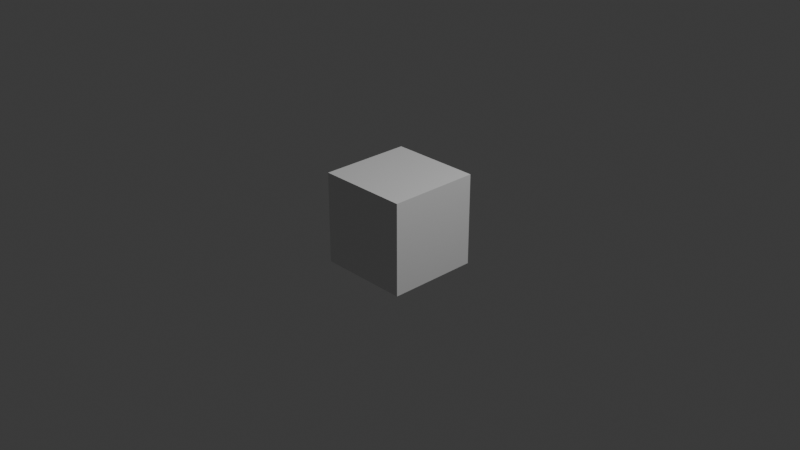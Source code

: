 # Source: Player.blend  (saved by Blender 4.4.30; exported with 4.5.12 LTS)
import bpy
from mathutils import Matrix  # noqa: F401  (used for matrix-valued properties, if any)

bpy.ops.wm.read_factory_settings(use_empty=True)
scene = bpy.context.scene
scene.name = 'Scene'

# ---- collections
col_collection = bpy.data.collections.new('Collection'); scene.collection.children.link(col_collection)

# ---- materials (node trees are filled in below, after node groups)
mat_material = bpy.data.materials.new('Material')
mat_material.alpha_threshold = 0.0
mat_material.roughness = 0.5
mat_material.line_color = (0.0, 0.0, 0.0, 1.0)

# ---- material node trees
mat_material.use_nodes = True; mat_material.node_tree.nodes.clear()
_N = mat_material.node_tree.nodes; _L = mat_material.node_tree.links
n0 = _N.new('ShaderNodeOutputMaterial'); n0.name = 'Material Output'; n0.location = (300, 300)
n1 = _N.new('ShaderNodeBsdfPrincipled'); n1.name = 'Principled BSDF'; n1.location = (10, 300)
n1.inputs[3].default_value = 1.45
_L.new(n1.outputs[0], n0.inputs[0])
n0.is_active_output = True

# ---- world
world_world = bpy.data.worlds.new('World'); scene.world = world_world
world_world.use_nodes = True; world_world.node_tree.nodes.clear()
_N = world_world.node_tree.nodes; _L = world_world.node_tree.links
n0 = _N.new('ShaderNodeOutputWorld'); n0.name = 'World Output'; n0.location = (300, 300)
n1 = _N.new('ShaderNodeBackground'); n1.name = 'Background'; n1.location = (10, 300)
n1.inputs[0].default_value = (0.05088, 0.05088, 0.05088, 1.0)
_L.new(n1.outputs[0], n0.inputs[0])
n0.is_active_output = True
world_world.color = (0.05088, 0.05088, 0.05088)
world_world.sun_shadow_jitter_overblur = 0.0

# ---- cameras
cam_camera = bpy.data.cameras.new('Camera')
cam_camera.clip_end = 100.0
cam_camera.ortho_scale = 7.314

# ---- lights
light_light = bpy.data.lights.new('Light', 'POINT')
light_light.energy = 1000.0
light_light.shadow_soft_size = 0.1

# ---- meshes
me_cube = bpy.data.meshes.new('Cube')
me_cube.from_pydata([(1.0, 1.0, 1.0), (1.0, 1.0, -1.0), (1.0, -1.0, 1.0), (1.0, -1.0, -1.0), (-1.0, 1.0, 1.0), (-1.0, 1.0, -1.0), (-1.0, -1.0, 1.0), (-1.0, -1.0, -1.0)], [], [(0, 4, 6, 2), (3, 2, 6, 7), (7, 6, 4, 5), (5, 1, 3, 7), (1, 0, 2, 3), (5, 4, 0, 1)])
_uv = me_cube.uv_layers.new(name='UVMap')
_uv.uv.foreach_set('vector', [0.625, 0.5, 0.875, 0.5, 0.875, 0.75, 0.625, 0.75, 0.375, 0.75, 0.625, 0.75, 0.625, 1.0, 0.375, 1.0, 0.375, 0.0, 0.625, 0.0, 0.625, 0.25, 0.375, 0.25, 0.125, 0.5, 0.375, 0.5, 0.375, 0.75, 0.125, 0.75, 0.375, 0.5, 0.625, 0.5, 0.625, 0.75, 0.375, 0.75, 0.375, 0.25, 0.625, 0.25, 0.625, 0.5, 0.375, 0.5])
me_cube.materials.append(mat_material)
me_cube.use_mirror_vertex_groups = False
me_cube.update()

# ---- objects
ob_cube = bpy.data.objects.new('Cube', me_cube)
ob_light = bpy.data.objects.new('Light', light_light)
ob_camera = bpy.data.objects.new('Camera', cam_camera)

# ---- transforms, parenting, visibility, modifiers, constraints
ob_cube.location = (0.0, 0.0, 0.0)
ob_cube.scale = (0.5, 0.5, 0.5)
ob_cube.lock_rotations_4d = False
ob_cube.empty_display_type = 'ARROWS'
ob_cube.lineart.crease_threshold = 0.0
ob_light.location = (4.076, 1.005, 5.904)
ob_light.rotation_euler = (0.6503, 0.05522, 1.866)
ob_light.lock_rotations_4d = False
ob_light.empty_display_type = 'ARROWS'
ob_light.color = (0.0, 0.0, 0.0, 0.0)
ob_light.lineart.crease_threshold = 0.0
ob_camera.location = (7.359, -6.926, 4.958)
ob_camera.rotation_euler = (1.109, 0.0, 0.8149)
ob_camera.lock_rotations_4d = False
ob_camera.empty_display_type = 'ARROWS'
ob_camera.color = (0.0, 0.0, 0.0, 0.0)
ob_camera.display_type = 'WIRE'
ob_camera.lineart.crease_threshold = 0.0

# ---- collection membership
col_collection.objects.link(ob_cube)
col_collection.objects.link(ob_light)
col_collection.objects.link(ob_camera)

# ---- scene / render settings (as saved in the file)
scene.camera = ob_camera
scene.frame_start = 1; scene.frame_end = 250; scene.frame_set(1)
scene.render.engine = 'BLENDER_EEVEE_NEXT'
bpy.context.view_layer.update()
